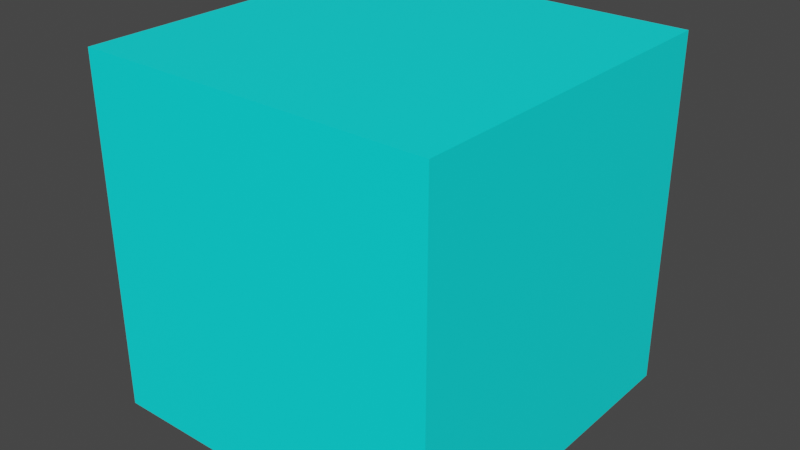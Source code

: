 # Source: CyanBoi.blend  (saved by Blender 3.2.14; exported with 4.5.12 LTS)
import bpy
from mathutils import Matrix  # noqa: F401  (used for matrix-valued properties, if any)

bpy.ops.wm.read_factory_settings(use_empty=True)
scene = bpy.context.scene
scene.name = 'Scene'

# ---- collections
col_collection = bpy.data.collections.new('Collection'); scene.collection.children.link(col_collection)

# ---- materials (node trees are filled in below, after node groups)
mat_cyan = bpy.data.materials.new('Cyan')
mat_cyan.use_transparent_shadow = False
mat_black = bpy.data.materials.new('Black')
mat_black.use_transparent_shadow = False

# ---- material node trees
mat_cyan.use_nodes = True; mat_cyan.node_tree.nodes.clear()
_N = mat_cyan.node_tree.nodes; _L = mat_cyan.node_tree.links
n0 = _N.new('ShaderNodeBsdfPrincipled'); n0.name = 'Principled BSDF'; n0.location = (10, 300)
n0.distribution = 'GGX'
n0.subsurface_method = 'RANDOM_WALK_SKIN'
n0.inputs[0].default_value = (0.0, 1.0, 1.0, 1.0)
n0.inputs[3].default_value = 1.45
n0.inputs[27].default_value = (0.0, 0.0, 0.0, 1.0)
n0.inputs[28].default_value = 1.0
n1 = _N.new('ShaderNodeOutputMaterial'); n1.name = 'Material Output'; n1.location = (300, 300)
_L.new(n0.outputs[0], n1.inputs[0])
n1.is_active_output = True
mat_black.use_nodes = True; mat_black.node_tree.nodes.clear()
_N = mat_black.node_tree.nodes; _L = mat_black.node_tree.links
n0 = _N.new('ShaderNodeBsdfPrincipled'); n0.name = 'Principled BSDF'; n0.location = (10, 300)
n0.distribution = 'GGX'
n0.subsurface_method = 'RANDOM_WALK_SKIN'
n0.inputs[0].default_value = (0.0, 0.0, 0.0, 1.0)
n0.inputs[3].default_value = 1.45
n0.inputs[27].default_value = (0.0, 0.0, 0.0, 1.0)
n0.inputs[28].default_value = 1.0
n1 = _N.new('ShaderNodeOutputMaterial'); n1.name = 'Material Output'; n1.location = (300, 300)
_L.new(n0.outputs[0], n1.inputs[0])
n1.is_active_output = True

# ---- world
world_world = bpy.data.worlds.new('World'); scene.world = world_world
world_world.use_nodes = True; world_world.node_tree.nodes.clear()
_N = world_world.node_tree.nodes; _L = world_world.node_tree.links
n0 = _N.new('ShaderNodeOutputWorld'); n0.name = 'World Output'; n0.location = (300, 300)
n1 = _N.new('ShaderNodeBackground'); n1.name = 'Background'; n1.location = (10, 300)
n1.inputs[0].default_value = (0.05088, 0.05088, 0.05088, 1.0)
_L.new(n1.outputs[0], n0.inputs[0])
n0.is_active_output = True
world_world.color = (0.05088, 0.05088, 0.05088)
world_world.use_sun_shadow = False
world_world.sun_shadow_jitter_overblur = 0.0

# ---- meshes
me_cube_001 = bpy.data.meshes.new('Cube.001')
me_cube_001.from_pydata([(-0.5, -0.5, -0.5), (-0.5, -0.5, 0.5), (-0.5, 0.5, -0.5), (-0.5, 0.5, 0.5), (0.5, -0.5, -0.5), (0.5, -0.5, 0.5), (0.5, 0.5, -0.5), (0.5, 0.5, 0.5), (0.0754, 0.5, -0.3907), (-0.06807, 0.5, -0.3938), (-0.06807, 0.5, -0.2732), (0.07082, 0.5, -0.2717), (-0.1749, 0.5, 0.116), (-0.3337, 0.5, 0.1145), (-0.3337, 0.5, 0.2763), (-0.1688, 0.5, 0.2747), (0.3012, 0.5, 0.2747), (0.1221, 0.5, 0.2747), (0.1185, 0.5, 0.1145), (0.294, 0.5, 0.1145), (0.0754, 0.5381, -0.3907), (-0.06807, 0.5381, -0.3938), (-0.06807, 0.5381, -0.2732), (0.07082, 0.5381, -0.2717), (-0.1749, 0.5381, 0.116), (-0.3337, 0.5381, 0.1145), (-0.3337, 0.5381, 0.2763), (-0.1688, 0.5381, 0.2747), (0.3012, 0.5381, 0.2747), (0.1221, 0.5381, 0.2747), (0.1185, 0.5381, 0.1145), (0.294, 0.5381, 0.1145)], [], [(0, 1, 3, 2), (2, 10, 9, 8, 6), (6, 7, 5, 4), (4, 5, 1, 0), (2, 6, 4, 0), (7, 3, 1, 5), (23, 20, 21, 22), (6, 8, 11, 10, 2, 3, 14, 13, 12, 18, 19, 16, 7), (17, 16, 28, 29), (7, 15, 14, 3), (16, 19, 31, 28), (7, 16, 17, 18, 12, 15), (14, 15, 27, 26), (27, 24, 25, 26), (29, 28, 31, 30), (10, 11, 23, 22), (15, 12, 24, 27), (12, 13, 25, 24), (18, 17, 29, 30), (11, 8, 20, 23), (8, 9, 21, 20), (13, 14, 26, 25), (19, 18, 30, 31), (9, 10, 22, 21)])
me_cube_001.polygons.foreach_set('material_index', [0, 0, 0, 0, 0, 0, 1, 0, 1, 0, 1, 0, 1, 1, 1, 1, 1, 1, 1, 1, 1, 1, 1, 1])
_uv = me_cube_001.uv_layers.new(name='UVMap')
_uv.uv.foreach_set('vector', [0.375, 0.0, 0.625, 0.0, 0.625, 0.25, 0.375, 0.25, 0.375, 0.25, 0.4317, 0.358, 0.4016, 0.358, 0.4023, 0.3939, 0.375, 0.5, 0.375, 0.5, 0.625, 0.5, 0.625, 0.75, 0.375, 0.75, 0.375, 0.75, 0.625, 0.75, 0.625, 1.0, 0.375, 1.0, 0.125, 0.5, 0.375, 0.5, 0.375, 0.75, 0.125, 0.75, 0.625, 0.5, 0.875, 0.5, 0.875, 0.75, 0.625, 0.75, 0.4321, 0.3927, 0.4023, 0.3939, 0.4016, 0.358, 0.4317, 0.358, 0.375, 0.5, 0.4023, 0.3939, 0.4321, 0.3927, 0.4317, 0.358, 0.375, 0.25, 0.625, 0.25, 0.5691, 0.2916, 0.5286, 0.2916, 0.529, 0.3313, 0.5359, 0.4053, 0.5359, 0.4427, 0.5675, 0.4442, 0.625, 0.5, 0.5675, 0.4061, 0.5675, 0.4442, 0.5675, 0.4442, 0.5675, 0.4061, 0.625, 0.5, 0.5687, 0.3328, 0.5691, 0.2916, 0.625, 0.25, 0.5675, 0.4442, 0.5359, 0.4427, 0.5359, 0.4427, 0.5675, 0.4442, 0.625, 0.5, 0.5675, 0.4442, 0.5675, 0.4061, 0.5359, 0.4053, 0.529, 0.3313, 0.5687, 0.3328, 0.5691, 0.2916, 0.5687, 0.3328, 0.5687, 0.3328, 0.5691, 0.2916, 0.5687, 0.3328, 0.529, 0.3313, 0.5286, 0.2916, 0.5691, 0.2916, 0.5675, 0.4061, 0.5675, 0.4442, 0.5359, 0.4427, 0.5359, 0.4053, 0.4317, 0.358, 0.4321, 0.3927, 0.4321, 0.3927, 0.4317, 0.358, 0.5687, 0.3328, 0.529, 0.3313, 0.529, 0.3313, 0.5687, 0.3328, 0.529, 0.3313, 0.5286, 0.2916, 0.5286, 0.2916, 0.529, 0.3313, 0.5359, 0.4053, 0.5675, 0.4061, 0.5675, 0.4061, 0.5359, 0.4053, 0.4321, 0.3927, 0.4023, 0.3939, 0.4023, 0.3939, 0.4321, 0.3927, 0.4023, 0.3939, 0.4016, 0.358, 0.4016, 0.358, 0.4023, 0.3939, 0.5286, 0.2916, 0.5691, 0.2916, 0.5691, 0.2916, 0.5286, 0.2916, 0.5359, 0.4427, 0.5359, 0.4053, 0.5359, 0.4053, 0.5359, 0.4427, 0.4016, 0.358, 0.4317, 0.358, 0.4317, 0.358, 0.4016, 0.358])
me_cube_001.materials.append(mat_cyan)
me_cube_001.materials.append(mat_black)
me_cube_001.update()

# ---- objects
ob_cube = bpy.data.objects.new('Cube', me_cube_001)

# ---- transforms, parenting, visibility, modifiers, constraints
ob_cube.location = (0.0, 0.0, 0.0)

# ---- collection membership
col_collection.objects.link(ob_cube)

# ---- scene / render settings (as saved in the file)
scene.frame_start = 1; scene.frame_end = 250; scene.frame_set(1)
scene.render.engine = 'BLENDER_EEVEE_NEXT'
scene.render.image_settings.file_format = 'FFMPEG'
scene.render.image_settings.color_mode = 'RGB'
scene.cycles.sampling_pattern = 'TABULATED_SOBOL'
scene.cycles.use_light_tree = False
scene.view_settings.view_transform = 'Filmic'
bpy.context.view_layer.update()

# ---- added for rendering (the .blend has no active camera and no usable light): camera, sun
cam_auto = bpy.data.cameras.new('AutoCamera')
cam_auto.lens = 50.0
cam_auto.sensor_width = 36.0
cam_auto.clip_end = 1000.0
ob_auto_camera = bpy.data.objects.new('AutoCamera', cam_auto)
scene.collection.objects.link(ob_auto_camera)
ob_auto_camera.location = (1.62312, -1.92872, 1.2985)
ob_auto_camera.rotation_euler = (1.09748, -7.21219e-08, 0.694738)
scene.camera = ob_auto_camera
light_auto_sun = bpy.data.lights.new('AutoSun', 'SUN')
light_auto_sun.energy = 3.0
light_auto_sun.angle = 0.0523599
ob_auto_sun = bpy.data.objects.new('AutoSun', light_auto_sun)
scene.collection.objects.link(ob_auto_sun)
ob_auto_sun.rotation_euler = (0.872665, 0.174533, 0.523599)
bpy.context.view_layer.update()
